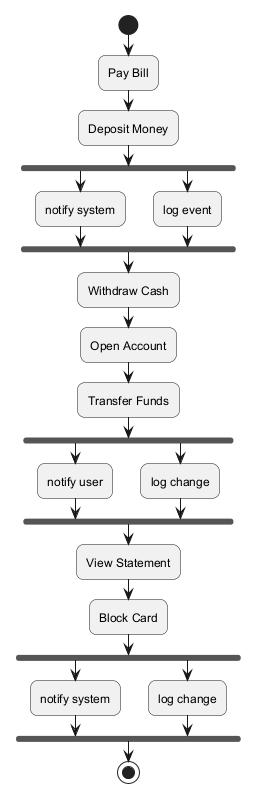

The diagram above was rendered by PlantUML. Its source (embedded in the PNG):
@startuml
skinparam backgroundColor #FFFFFF
skinparam roundCorner 15
start
:Pay Bill;
:Deposit Money;
fork
:notify system;
fork again
:log event;
end fork
:Withdraw Cash;
:Open Account;
:Transfer Funds;
fork
:notify user;
fork again
:log change;
end fork
:View Statement;
:Block Card;
fork
:notify system;
fork again
:log change;
end fork
stop
@enduml